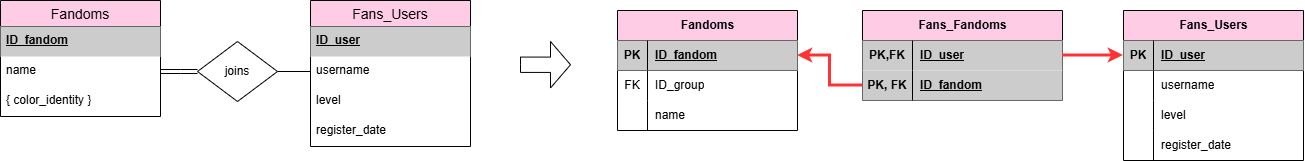

The diagram above was exported from draw.io. Its source (the exported page's mxGraphModel, read from the mxfile embedded in the PNG):
<mxGraphModel dx="1340" dy="769" grid="1" gridSize="10" guides="1" tooltips="1" connect="1" arrows="1" fold="1" page="1" pageScale="1" pageWidth="850" pageHeight="1100" math="0" shadow="0">
  <root>
    <mxCell id="0" />
    <mxCell id="1" parent="0" />
    <mxCell id="2" parent="1" style="swimlane;fontStyle=0;childLayout=stackLayout;horizontal=1;startSize=26;horizontalStack=0;resizeParent=1;resizeParentMax=0;resizeLast=0;collapsible=1;marginBottom=0;align=center;fontSize=14;fillColor=#FFCCE6;" value="Fandoms" vertex="1">
      <mxGeometry height="116" width="160" x="100" y="760" as="geometry" />
    </mxCell>
    <mxCell id="3" parent="2" style="text;strokeColor=none;fillColor=#CCCCCC;spacingLeft=4;spacingRight=4;overflow=hidden;rotatable=0;points=[[0,0.5],[1,0.5]];portConstraint=eastwest;fontSize=12;whiteSpace=wrap;html=1;" value="&lt;b&gt;&lt;u&gt;ID_fandom&lt;/u&gt;&lt;/b&gt;" vertex="1">
      <mxGeometry height="30" width="160" y="26" as="geometry" />
    </mxCell>
    <mxCell id="4" parent="2" style="text;strokeColor=none;fillColor=none;spacingLeft=4;spacingRight=4;overflow=hidden;rotatable=0;points=[[0,0.5],[1,0.5]];portConstraint=eastwest;fontSize=12;whiteSpace=wrap;html=1;" value="name" vertex="1">
      <mxGeometry height="30" width="160" y="56" as="geometry" />
    </mxCell>
    <mxCell id="5" parent="2" style="text;strokeColor=none;fillColor=none;spacingLeft=4;spacingRight=4;overflow=hidden;rotatable=0;points=[[0,0.5],[1,0.5]];portConstraint=eastwest;fontSize=12;whiteSpace=wrap;html=1;" value="{ color_identity }" vertex="1">
      <mxGeometry height="30" width="160" y="86" as="geometry" />
    </mxCell>
    <mxCell id="6" parent="1" style="swimlane;fontStyle=0;childLayout=stackLayout;horizontal=1;startSize=26;horizontalStack=0;resizeParent=1;resizeParentMax=0;resizeLast=0;collapsible=1;marginBottom=0;align=center;fontSize=14;fillColor=#FFCCE6;" value="Fans_Users" vertex="1">
      <mxGeometry height="146" width="160" x="410" y="760" as="geometry" />
    </mxCell>
    <mxCell id="7" parent="6" style="text;strokeColor=none;fillColor=#CCCCCC;spacingLeft=4;spacingRight=4;overflow=hidden;rotatable=0;points=[[0,0.5],[1,0.5]];portConstraint=eastwest;fontSize=12;whiteSpace=wrap;html=1;" value="&lt;b&gt;&lt;u&gt;ID_user&lt;/u&gt;&lt;/b&gt;" vertex="1">
      <mxGeometry height="30" width="160" y="26" as="geometry" />
    </mxCell>
    <mxCell id="8" parent="6" style="text;strokeColor=none;fillColor=none;spacingLeft=4;spacingRight=4;overflow=hidden;rotatable=0;points=[[0,0.5],[1,0.5]];portConstraint=eastwest;fontSize=12;whiteSpace=wrap;html=1;" value="username" vertex="1">
      <mxGeometry height="30" width="160" y="56" as="geometry" />
    </mxCell>
    <mxCell id="9" parent="6" style="text;strokeColor=none;fillColor=none;spacingLeft=4;spacingRight=4;overflow=hidden;rotatable=0;points=[[0,0.5],[1,0.5]];portConstraint=eastwest;fontSize=12;whiteSpace=wrap;html=1;" value="level" vertex="1">
      <mxGeometry height="30" width="160" y="86" as="geometry" />
    </mxCell>
    <mxCell id="10" parent="6" style="text;strokeColor=none;fillColor=none;spacingLeft=4;spacingRight=4;overflow=hidden;rotatable=0;points=[[0,0.5],[1,0.5]];portConstraint=eastwest;fontSize=12;whiteSpace=wrap;html=1;" value="register_date" vertex="1">
      <mxGeometry height="30" width="160" y="116" as="geometry" />
    </mxCell>
    <mxCell id="11" edge="1" parent="1" source="13" style="edgeStyle=orthogonalEdgeStyle;rounded=0;orthogonalLoop=1;jettySize=auto;html=1;entryX=0;entryY=0.5;entryDx=0;entryDy=0;endArrow=none;endFill=0;" target="8">
      <mxGeometry relative="1" as="geometry" />
    </mxCell>
    <mxCell id="12" edge="1" parent="1" source="13" style="edgeStyle=orthogonalEdgeStyle;rounded=0;orthogonalLoop=1;jettySize=auto;html=1;entryX=1;entryY=0.5;entryDx=0;entryDy=0;shape=link;" target="4">
      <mxGeometry relative="1" as="geometry">
        <mxPoint x="813" y="633" as="targetPoint" />
      </mxGeometry>
    </mxCell>
    <mxCell id="13" parent="1" style="rhombus;whiteSpace=wrap;html=1;" value="joins" vertex="1">
      <mxGeometry height="60" width="80" x="297" y="801" as="geometry" />
    </mxCell>
    <mxCell id="14" parent="1" style="html=1;shadow=0;dashed=0;align=center;verticalAlign=middle;shape=mxgraph.arrows2.arrow;dy=0.67;dx=20;notch=0;" value="" vertex="1">
      <mxGeometry height="46.5" width="50" x="620" y="801" as="geometry" />
    </mxCell>
    <mxCell id="15" parent="1" style="shape=table;startSize=30;container=1;collapsible=1;childLayout=tableLayout;fixedRows=1;rowLines=0;fontStyle=1;align=center;resizeLast=1;html=1;fillColor=#FFCCE6;" value="Fandoms" vertex="1">
      <mxGeometry height="120" width="180" x="717" y="770" as="geometry" />
    </mxCell>
    <mxCell id="16" parent="15" style="shape=tableRow;horizontal=0;startSize=0;swimlaneHead=0;swimlaneBody=0;fillColor=none;collapsible=0;dropTarget=0;points=[[0,0.5],[1,0.5]];portConstraint=eastwest;top=0;left=0;right=0;bottom=1;fontStyle=0" value="" vertex="1">
      <mxGeometry height="30" width="180" y="30" as="geometry" />
    </mxCell>
    <mxCell id="17" parent="16" style="shape=partialRectangle;connectable=0;fillColor=#CCCCCC;top=0;left=0;bottom=0;right=0;fontStyle=1;overflow=hidden;whiteSpace=wrap;html=1;" value="PK" vertex="1">
      <mxGeometry height="30" width="30" as="geometry">
        <mxRectangle height="30" width="30" as="alternateBounds" />
      </mxGeometry>
    </mxCell>
    <mxCell id="18" parent="16" style="shape=partialRectangle;connectable=0;fillColor=#CCCCCC;top=0;left=0;bottom=0;right=0;align=left;spacingLeft=6;fontStyle=5;overflow=hidden;whiteSpace=wrap;html=1;" value="ID_fandom" vertex="1">
      <mxGeometry height="30" width="150" x="30" as="geometry">
        <mxRectangle height="30" width="150" as="alternateBounds" />
      </mxGeometry>
    </mxCell>
    <mxCell id="19" parent="15" style="shape=tableRow;horizontal=0;startSize=0;swimlaneHead=0;swimlaneBody=0;fillColor=none;collapsible=0;dropTarget=0;points=[[0,0.5],[1,0.5]];portConstraint=eastwest;top=0;left=0;right=0;bottom=0;fontStyle=0" value="" vertex="1">
      <mxGeometry height="30" width="180" y="60" as="geometry" />
    </mxCell>
    <mxCell id="20" parent="19" style="shape=partialRectangle;connectable=0;fillColor=none;top=0;left=0;bottom=0;right=0;editable=1;overflow=hidden;whiteSpace=wrap;html=1;fontStyle=0" value="FK" vertex="1">
      <mxGeometry height="30" width="30" as="geometry">
        <mxRectangle height="30" width="30" as="alternateBounds" />
      </mxGeometry>
    </mxCell>
    <mxCell id="21" parent="19" style="shape=partialRectangle;connectable=0;fillColor=none;top=0;left=0;bottom=0;right=0;align=left;spacingLeft=6;overflow=hidden;whiteSpace=wrap;html=1;fontStyle=0" value="ID_group" vertex="1">
      <mxGeometry height="30" width="150" x="30" as="geometry">
        <mxRectangle height="30" width="150" as="alternateBounds" />
      </mxGeometry>
    </mxCell>
    <mxCell id="22" parent="15" style="shape=tableRow;horizontal=0;startSize=0;swimlaneHead=0;swimlaneBody=0;fillColor=none;collapsible=0;dropTarget=0;points=[[0,0.5],[1,0.5]];portConstraint=eastwest;top=0;left=0;right=0;bottom=0;fontStyle=0" value="" vertex="1">
      <mxGeometry height="30" width="180" y="90" as="geometry" />
    </mxCell>
    <mxCell id="23" parent="22" style="shape=partialRectangle;connectable=0;fillColor=none;top=0;left=0;bottom=0;right=0;editable=1;overflow=hidden;whiteSpace=wrap;html=1;fontStyle=0" value="" vertex="1">
      <mxGeometry height="30" width="30" as="geometry">
        <mxRectangle height="30" width="30" as="alternateBounds" />
      </mxGeometry>
    </mxCell>
    <mxCell id="24" parent="22" style="shape=partialRectangle;connectable=0;fillColor=none;top=0;left=0;bottom=0;right=0;align=left;spacingLeft=6;overflow=hidden;whiteSpace=wrap;html=1;fontStyle=0" value="name" vertex="1">
      <mxGeometry height="30" width="150" x="30" as="geometry">
        <mxRectangle height="30" width="150" as="alternateBounds" />
      </mxGeometry>
    </mxCell>
    <mxCell id="25" parent="1" style="shape=table;startSize=30;container=1;collapsible=1;childLayout=tableLayout;fixedRows=1;rowLines=0;fontStyle=1;align=center;resizeLast=1;html=1;fillColor=#FFCCE6;" value="Fans_Fandoms" vertex="1">
      <mxGeometry height="90" width="200" x="962" y="770" as="geometry" />
    </mxCell>
    <mxCell id="26" parent="25" style="shape=tableRow;horizontal=0;startSize=0;swimlaneHead=0;swimlaneBody=0;fillColor=none;collapsible=0;dropTarget=0;points=[[0,0.5],[1,0.5]];portConstraint=eastwest;top=0;left=0;right=0;bottom=0;fontStyle=0" value="" vertex="1">
      <mxGeometry height="30" width="200" y="30" as="geometry" />
    </mxCell>
    <mxCell id="27" parent="26" style="shape=partialRectangle;connectable=0;fillColor=#CCCCCC;top=0;left=0;bottom=0;right=0;editable=1;overflow=hidden;whiteSpace=wrap;html=1;fontStyle=0" value="&lt;b&gt;PK,FK&lt;/b&gt;" vertex="1">
      <mxGeometry height="30" width="50" as="geometry">
        <mxRectangle height="30" width="50" as="alternateBounds" />
      </mxGeometry>
    </mxCell>
    <mxCell id="28" parent="26" style="shape=partialRectangle;connectable=0;fillColor=#CCCCCC;top=0;left=0;bottom=0;right=0;align=left;spacingLeft=6;overflow=hidden;whiteSpace=wrap;html=1;fontStyle=0" value="&lt;u style=&quot;&quot;&gt;&lt;b&gt;ID_user&lt;/b&gt;&lt;/u&gt;" vertex="1">
      <mxGeometry height="30" width="150" x="50" as="geometry">
        <mxRectangle height="30" width="150" as="alternateBounds" />
      </mxGeometry>
    </mxCell>
    <mxCell id="29" parent="25" style="shape=tableRow;horizontal=0;startSize=0;swimlaneHead=0;swimlaneBody=0;fillColor=none;collapsible=0;dropTarget=0;points=[[0,0.5],[1,0.5]];portConstraint=eastwest;top=0;left=0;right=0;bottom=0;fontStyle=0" value="" vertex="1">
      <mxGeometry height="30" width="200" y="60" as="geometry" />
    </mxCell>
    <mxCell id="30" parent="29" style="shape=partialRectangle;connectable=0;fillColor=#CCCCCC;top=0;left=0;bottom=0;right=0;editable=1;overflow=hidden;whiteSpace=wrap;html=1;fontStyle=0" value="&lt;b&gt;PK, FK&lt;/b&gt;" vertex="1">
      <mxGeometry height="30" width="50" as="geometry">
        <mxRectangle height="30" width="50" as="alternateBounds" />
      </mxGeometry>
    </mxCell>
    <mxCell id="31" parent="29" style="shape=partialRectangle;connectable=0;fillColor=#CCCCCC;top=0;left=0;bottom=0;right=0;align=left;spacingLeft=6;overflow=hidden;whiteSpace=wrap;html=1;fontStyle=0" value="&lt;b&gt;&lt;u&gt;ID_fandom&lt;/u&gt;&lt;/b&gt;" vertex="1">
      <mxGeometry height="30" width="150" x="50" as="geometry">
        <mxRectangle height="30" width="150" as="alternateBounds" />
      </mxGeometry>
    </mxCell>
    <mxCell id="32" parent="1" style="shape=table;startSize=30;container=1;collapsible=1;childLayout=tableLayout;fixedRows=1;rowLines=0;fontStyle=1;align=center;resizeLast=1;html=1;fillColor=#FFCCE6;" value="Fans_Users" vertex="1">
      <mxGeometry height="150" width="180" x="1223" y="770" as="geometry" />
    </mxCell>
    <mxCell id="33" parent="32" style="shape=tableRow;horizontal=0;startSize=0;swimlaneHead=0;swimlaneBody=0;fillColor=none;collapsible=0;dropTarget=0;points=[[0,0.5],[1,0.5]];portConstraint=eastwest;top=0;left=0;right=0;bottom=1;fontStyle=0" value="" vertex="1">
      <mxGeometry height="30" width="180" y="30" as="geometry" />
    </mxCell>
    <mxCell id="34" parent="33" style="shape=partialRectangle;connectable=0;fillColor=#CCCCCC;top=0;left=0;bottom=0;right=0;fontStyle=1;overflow=hidden;whiteSpace=wrap;html=1;" value="PK" vertex="1">
      <mxGeometry height="30" width="30" as="geometry">
        <mxRectangle height="30" width="30" as="alternateBounds" />
      </mxGeometry>
    </mxCell>
    <mxCell id="35" parent="33" style="shape=partialRectangle;connectable=0;fillColor=#CCCCCC;top=0;left=0;bottom=0;right=0;align=left;spacingLeft=6;fontStyle=5;overflow=hidden;whiteSpace=wrap;html=1;" value="ID_user" vertex="1">
      <mxGeometry height="30" width="150" x="30" as="geometry">
        <mxRectangle height="30" width="150" as="alternateBounds" />
      </mxGeometry>
    </mxCell>
    <mxCell id="36" parent="32" style="shape=tableRow;horizontal=0;startSize=0;swimlaneHead=0;swimlaneBody=0;fillColor=none;collapsible=0;dropTarget=0;points=[[0,0.5],[1,0.5]];portConstraint=eastwest;top=0;left=0;right=0;bottom=0;fontStyle=0" value="" vertex="1">
      <mxGeometry height="30" width="180" y="60" as="geometry" />
    </mxCell>
    <mxCell id="37" parent="36" style="shape=partialRectangle;connectable=0;fillColor=none;top=0;left=0;bottom=0;right=0;editable=1;overflow=hidden;whiteSpace=wrap;html=1;fontStyle=0" value="" vertex="1">
      <mxGeometry height="30" width="30" as="geometry">
        <mxRectangle height="30" width="30" as="alternateBounds" />
      </mxGeometry>
    </mxCell>
    <mxCell id="38" parent="36" style="shape=partialRectangle;connectable=0;fillColor=none;top=0;left=0;bottom=0;right=0;align=left;spacingLeft=6;overflow=hidden;whiteSpace=wrap;html=1;fontStyle=0" value="username" vertex="1">
      <mxGeometry height="30" width="150" x="30" as="geometry">
        <mxRectangle height="30" width="150" as="alternateBounds" />
      </mxGeometry>
    </mxCell>
    <mxCell id="39" parent="32" style="shape=tableRow;horizontal=0;startSize=0;swimlaneHead=0;swimlaneBody=0;fillColor=none;collapsible=0;dropTarget=0;points=[[0,0.5],[1,0.5]];portConstraint=eastwest;top=0;left=0;right=0;bottom=0;fontStyle=0" value="" vertex="1">
      <mxGeometry height="30" width="180" y="90" as="geometry" />
    </mxCell>
    <mxCell id="40" parent="39" style="shape=partialRectangle;connectable=0;fillColor=none;top=0;left=0;bottom=0;right=0;editable=1;overflow=hidden;whiteSpace=wrap;html=1;fontStyle=0" value="" vertex="1">
      <mxGeometry height="30" width="30" as="geometry">
        <mxRectangle height="30" width="30" as="alternateBounds" />
      </mxGeometry>
    </mxCell>
    <mxCell id="41" parent="39" style="shape=partialRectangle;connectable=0;fillColor=none;top=0;left=0;bottom=0;right=0;align=left;spacingLeft=6;overflow=hidden;whiteSpace=wrap;html=1;fontStyle=0" value="level" vertex="1">
      <mxGeometry height="30" width="150" x="30" as="geometry">
        <mxRectangle height="30" width="150" as="alternateBounds" />
      </mxGeometry>
    </mxCell>
    <mxCell id="42" parent="32" style="shape=tableRow;horizontal=0;startSize=0;swimlaneHead=0;swimlaneBody=0;fillColor=none;collapsible=0;dropTarget=0;points=[[0,0.5],[1,0.5]];portConstraint=eastwest;top=0;left=0;right=0;bottom=0;fontStyle=0" value="" vertex="1">
      <mxGeometry height="30" width="180" y="120" as="geometry" />
    </mxCell>
    <mxCell id="43" parent="42" style="shape=partialRectangle;connectable=0;fillColor=none;top=0;left=0;bottom=0;right=0;editable=1;overflow=hidden;whiteSpace=wrap;html=1;fontStyle=0" value="" vertex="1">
      <mxGeometry height="30" width="30" as="geometry">
        <mxRectangle height="30" width="30" as="alternateBounds" />
      </mxGeometry>
    </mxCell>
    <mxCell id="44" parent="42" style="shape=partialRectangle;connectable=0;fillColor=none;top=0;left=0;bottom=0;right=0;align=left;spacingLeft=6;overflow=hidden;whiteSpace=wrap;html=1;fontStyle=0" value="register_date" vertex="1">
      <mxGeometry height="30" width="150" x="30" as="geometry">
        <mxRectangle height="30" width="150" as="alternateBounds" />
      </mxGeometry>
    </mxCell>
    <mxCell id="45" edge="1" parent="1" source="29" style="edgeStyle=orthogonalEdgeStyle;rounded=0;orthogonalLoop=1;jettySize=auto;html=1;entryX=1;entryY=0.5;entryDx=0;entryDy=0;strokeWidth=3;strokeColor=#FF3333;" target="16">
      <mxGeometry relative="1" as="geometry" />
    </mxCell>
    <mxCell id="46" edge="1" parent="1" source="26" style="edgeStyle=orthogonalEdgeStyle;rounded=0;orthogonalLoop=1;jettySize=auto;html=1;entryX=0;entryY=0.5;entryDx=0;entryDy=0;strokeWidth=3;strokeColor=#FF3333;" target="33">
      <mxGeometry relative="1" as="geometry" />
    </mxCell>
  </root>
</mxGraphModel>